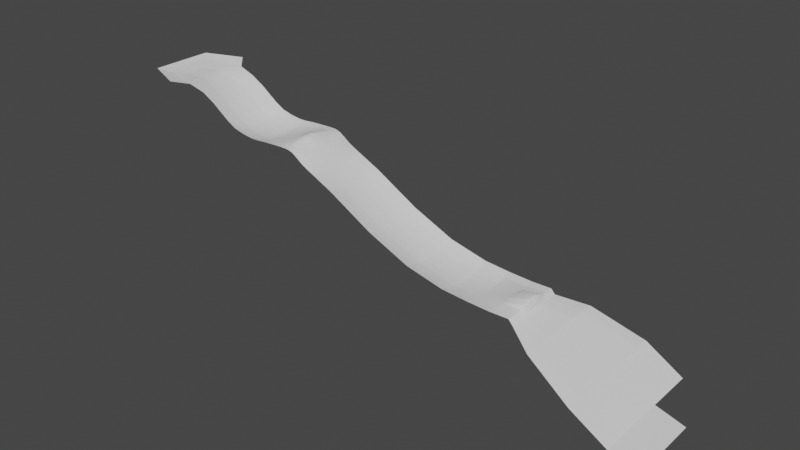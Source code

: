 # Source: MParkway_V0-1.blend  (saved by Blender 2.82.7; exported with 4.5.12 LTS)
import bpy
from mathutils import Matrix  # noqa: F401  (used for matrix-valued properties, if any)

bpy.ops.wm.read_factory_settings(use_empty=True)
scene = bpy.context.scene
scene.name = 'Scene'

# ---- collections
col_collection = bpy.data.collections.new('Collection'); scene.collection.children.link(col_collection)

# ---- world
world_world = bpy.data.worlds.new('World'); scene.world = world_world
world_world.use_nodes = True; world_world.node_tree.nodes.clear()
_N = world_world.node_tree.nodes; _L = world_world.node_tree.links
n0 = _N.new('ShaderNodeOutputWorld'); n0.name = 'World Output'; n0.location = (300, 300)
n1 = _N.new('ShaderNodeBackground'); n1.name = 'Background'; n1.location = (10, 300)
n1.inputs[0].default_value = (0.05088, 0.05088, 0.05088, 1.0)
_L.new(n1.outputs[0], n0.inputs[0])
n0.is_active_output = True
world_world.color = (0.05088, 0.05088, 0.05088)
world_world.use_sun_shadow = False
world_world.sun_shadow_jitter_overblur = 0.0

# ---- meshes
me_plane = bpy.data.meshes.new('Plane')
me_plane.from_pydata([(-4.333, -7.5, 0.1667), (3.714, -7.704, 0.07143), (-4.333, 7.5, 0.1667), (3.714, 7.704, 0.07143), (7.75, -10.39, 0.125), (7.75, 10.39, 0.125), (7.25, -7.982, 0.0), (7.25, -5.214, -0.125), (7.25, -2.571, -0.125), (7.25, 2.571, -0.125), (7.25, 5.214, -0.125), (7.25, 7.982, 0.0), (8.625, -14.88, 0.75), (8.625, 14.88, 0.75), (10.9, -10.91, -0.1), (11.38, -6.411, -0.9375), (11.38, -2.054, -1.125), (11.38, 2.054, -1.125), (11.38, 6.411, -0.9375), (10.9, 10.91, -0.1), (14.5, -22.7, 0.9), (14.5, 22.7, 0.9), (18.12, -15.5, -1.188), (18.12, -9.375, -2.562), (18.12, -3.0, -3.062), (18.12, 3.0, -3.062), (18.12, 9.375, -2.562), (18.12, 15.5, -1.188), (26.0, -21.83, -2.5), (26.0, 21.83, -2.5), (26.0, -16.12, -4.062), (26.0, -9.875, -5.5), (26.0, -3.125, -6.062), (26.0, 3.125, -6.062), (26.0, 9.875, -5.5), (26.0, 16.12, -4.062), (35.33, -21.83, -7.667), (35.33, 21.83, -7.667), (35.0, -16.12, -8.938), (35.0, -9.875, -10.38), (35.0, -3.125, -10.94), (35.0, 3.125, -10.94), (35.0, 9.875, -10.38), (35.0, 16.12, -8.938), (48.0, -21.83, -16.67), (48.0, 21.83, -16.67), (48.5, -16.12, -18.69), (48.5, -9.875, -20.12), (48.5, -3.125, -20.69), (48.5, 3.125, -20.69), (48.5, 9.875, -20.12), (48.5, 16.12, -18.69), (54.67, -21.83, -20.33), (54.67, 21.83, -20.33), (54.5, -16.12, -21.94), (54.5, -9.875, -23.38), (54.5, -3.125, -23.94), (54.5, 3.125, -23.94), (54.5, 9.875, -23.38), (54.5, 16.12, -21.94), (62.0, -21.83, -22.17), (62.0, 21.83, -22.17), (62.0, -16.12, -23.81), (62.0, -9.875, -25.25), (62.0, -3.125, -25.81), (62.0, 3.125, -25.81), (62.0, 9.875, -25.25), (62.0, 16.12, -23.81), (69.33, -21.83, -23.17), (69.33, 21.83, -23.17), (69.5, -16.12, -24.81), (69.5, -9.875, -26.25), (69.5, -3.125, -26.81), (69.5, 3.125, -26.81), (69.5, 9.875, -26.25), (69.5, 16.12, -24.81), (6.0, 32.0, 3.25), (6.0, -32.0, 3.25), (-20.0, 21.33, 3.667), (-20.0, -21.33, 3.667), (-7.3, -11.8, 0.9), (-7.3, 11.8, 0.9), (-14.12, -17.75, 2.0), (-14.12, 17.75, 2.0), (74.67, -21.83, -23.17), (74.67, 21.83, -23.17), (74.5, -16.12, -24.81), (74.5, -9.875, -26.12), (74.5, -3.125, -26.69), (74.5, 3.125, -26.69), (74.5, 9.875, -26.12), (74.5, 16.12, -24.81), (82.0, -21.83, -22.5), (82.0, 21.83, -22.5), (82.0, -16.12, -23.81), (82.0, -9.875, -24.56), (82.0, -3.125, -24.94), (82.0, 3.125, -24.94), (82.0, 9.875, -24.56), (82.0, 16.12, -23.81), (89.67, -21.83, -22.17), (89.67, 21.83, -22.17), (89.75, -16.12, -22.81), (89.75, -9.875, -22.94), (89.75, -3.125, -23.0), (89.75, 3.125, -23.0), (89.75, 9.875, -22.94), (89.75, 16.12, -22.81), (95.67, -21.83, -21.92), (95.67, 21.83, -21.92), (95.75, -16.12, -21.69), (95.75, -9.875, -21.31), (95.75, -3.125, -20.25), (95.75, 3.125, -20.25), (95.75, 9.875, -21.31), (95.75, 16.12, -21.69), (99.67, -21.83, -21.92), (99.67, 21.83, -21.92), (99.75, -16.12, -21.5), (99.75, -9.875, -20.06), (99.75, -3.125, -19.0), (99.75, 3.125, -19.0), (99.75, 9.875, -20.06), (99.75, 16.12, -21.5), (102.3, -21.83, -22.08), (102.3, 21.83, -22.08), (102.2, -16.12, -21.56), (102.2, -9.875, -20.19), (102.2, -3.125, -19.12), (102.2, 3.125, -19.12), (102.2, 9.875, -20.19), (102.2, 16.12, -21.56), (106.0, -21.83, -23.17), (106.0, 21.83, -23.17), (106.0, -16.12, -22.44), (106.0, -9.875, -22.19), (106.0, -3.125, -21.12), (106.0, 3.125, -21.12), (106.0, 9.875, -22.19), (106.0, 16.12, -22.44), (110.0, -21.83, -25.83), (110.0, 21.83, -25.83), (110.0, -16.12, -25.06), (110.0, -9.875, -24.56), (110.0, -3.125, -24.19), (110.0, 3.125, -24.19), (110.0, 9.875, -24.56), (110.0, 16.12, -25.06), (114.0, -21.83, -28.67), (114.0, 21.83, -28.67), (114.0, -16.12, -27.94), (114.0, -9.875, -27.44), (114.0, -3.125, -27.06), (114.0, 3.125, -27.06), (114.0, 9.875, -27.44), (114.0, 16.12, -27.94), (118.0, -21.83, -30.83), (118.0, 21.83, -30.83), (118.0, -16.12, -30.25), (118.0, -9.875, -30.06), (118.0, -3.125, -30.0), (118.0, 3.125, -30.0), (118.0, 9.875, -30.06), (118.0, 16.12, -30.25), (123.3, -21.83, -33.33), (123.3, 21.83, -33.33), (123.0, -16.12, -33.38), (123.0, -9.875, -33.56), (123.0, -3.125, -33.62), (123.0, 3.125, -33.62), (123.0, 9.875, -33.56), (123.0, 16.12, -33.38), (138.0, -21.83, -40.33), (138.0, 21.83, -40.33), (137.0, -16.12, -40.94), (137.0, -9.875, -42.19), (137.0, -3.125, -42.69), (137.0, 3.125, -42.69), (137.0, 9.875, -42.19), (137.0, 16.12, -40.94), (168.7, -21.83, -57.67), (168.7, 21.83, -57.67), (169.0, -16.12, -59.69), (169.0, -9.875, -61.12), (169.0, -3.125, -61.69), (169.0, 3.125, -61.69), (169.0, 9.875, -61.12), (169.0, 16.12, -59.69), (198.0, -21.83, -70.33), (198.0, 21.83, -70.33), (198.0, -16.12, -72.19), (198.0, -9.875, -73.62), (198.0, -3.125, -74.19), (198.0, 3.125, -74.19), (198.0, 9.875, -73.62), (198.0, 16.12, -72.19), (224.0, -21.83, -76.33), (224.0, 21.83, -76.33), (224.5, -16.12, -78.19), (224.5, -9.875, -79.62), (224.5, -3.125, -80.19), (224.5, 3.125, -80.19), (224.5, 9.875, -79.62), (224.5, 16.12, -78.19), (242.0, -21.83, -77.67), (242.0, 21.83, -77.67), (242.0, -16.12, -78.94), (242.0, -9.875, -80.06), (242.0, -3.125, -80.56), (242.0, 3.125, -80.56), (242.0, 9.875, -80.06), (242.0, 16.12, -78.94), (258.0, -21.83, -78.33), (258.0, 21.83, -78.33), (258.0, -16.12, -78.62), (259.6, -9.7, -77.75), (258.0, -3.125, -77.75), (258.0, 3.125, -77.75), (259.6, 9.7, -77.75), (258.0, 16.12, -78.62), (271.3, -21.83, -78.0), (271.3, 21.83, -78.0), (272.0, -16.12, -77.75), (272.0, -10.38, -77.12), (272.0, 10.38, -77.12), (272.0, 16.12, -77.75), (272.0, -8.0, -75.12), (272.0, -2.875, -73.62), (272.0, 2.875, -73.62), (272.0, 8.0, -75.12), (274.0, -21.83, -81.0), (274.0, 21.83, -81.0), (274.0, -16.0, -81.0), (274.0, -9.1, -80.2), (274.0, 9.1, -80.2), (274.0, 16.0, -81.0), (274.0, -3.0, -80.5), (274.0, 3.0, -80.5), (292.0, -33.0, -87.0), (292.0, 33.0, -87.0), (292.0, -24.0, -86.0), (292.0, -14.0, -86.0), (292.0, 14.0, -86.0), (292.0, 24.0, -86.0), (292.0, -5.0, -86.0), (292.0, 5.0, -86.0), (325.0, -42.0, -102.0), (325.0, 42.0, -102.0), (325.0, -32.0, -102.0), (325.0, -18.0, -102.0), (325.0, 18.0, -102.0), (325.0, 32.0, -102.0), (325.0, -6.0, -102.0), (325.0, 6.0, -102.0), (350.0, -42.0, -117.0), (350.0, 42.0, -117.0), (350.0, -29.0, -117.0), (350.0, -16.0, -117.0), (350.0, 18.0, -117.0), (350.0, 32.0, -117.0), (350.0, -3.0, -117.0), (350.0, 9.0, -117.0), (370.0, -43.0, -122.0), (370.0, -30.0, -122.0), (370.0, -17.0, -122.0), (370.0, -4.0, -122.0), (370.0, 8.0, -122.0)], [], [(0, 1, 3, 2), (4, 6, 1), (6, 7, 1), (8, 1, 7), (5, 3, 11), (11, 3, 10), (10, 3, 9), (3, 1, 8, 9), (9, 8, 16, 17), (7, 6, 14, 15), (5, 19, 13), (10, 9, 17, 18), (8, 7, 15, 16), (11, 10, 18, 19), (15, 14, 22, 23), (13, 19, 27, 21), (18, 17, 25, 26), (16, 15, 23, 24), (14, 12, 20, 22), (19, 18, 26, 27), (17, 16, 24, 25), (26, 25, 33, 34), (24, 23, 31, 32), (22, 20, 28, 30), (27, 26, 34, 35), (25, 24, 32, 33), (23, 22, 30, 31), (21, 27, 35, 29), (34, 33, 41, 42), (32, 31, 39, 40), (30, 28, 36, 38), (35, 34, 42, 43), (33, 32, 40, 41), (31, 30, 38, 39), (29, 35, 43, 37), (38, 36, 44, 46), (43, 42, 50, 51), (41, 40, 48, 49), (39, 38, 46, 47), (37, 43, 51, 45), (42, 41, 49, 50), (40, 39, 47, 48), (51, 50, 58, 59), (49, 48, 56, 57), (47, 46, 54, 55), (45, 51, 59, 53), (50, 49, 57, 58), (48, 47, 55, 56), (46, 44, 52, 54), (57, 56, 64, 65), (55, 54, 62, 63), (53, 59, 67, 61), (58, 57, 65, 66), (56, 55, 63, 64), (54, 52, 60, 62), (59, 58, 66, 67), (61, 67, 75, 69), (66, 65, 73, 74), (64, 63, 71, 72), (62, 60, 68, 70), (67, 66, 74, 75), (65, 64, 72, 73), (63, 62, 70, 71), (3, 5, 13, 81), (2, 3, 81), (2, 81, 80, 0), (0, 80, 1), (1, 80, 12, 4), (83, 82, 80, 81), (13, 21, 83, 81), (20, 12, 80, 82), (78, 79, 82, 83), (77, 20, 82, 79), (76, 78, 83, 21), (4, 14, 6), (4, 12, 14), (5, 11, 19), (74, 73, 89, 90), (72, 71, 87, 88), (70, 68, 84, 86), (75, 74, 90, 91), (73, 72, 88, 89), (71, 70, 86, 87), (69, 75, 91, 85), (89, 88, 96, 97), (87, 86, 94, 95), (85, 91, 99, 93), (90, 89, 97, 98), (88, 87, 95, 96), (86, 84, 92, 94), (91, 90, 98, 99), (93, 99, 107, 101), (98, 97, 105, 106), (96, 95, 103, 104), (94, 92, 100, 102), (99, 98, 106, 107), (97, 96, 104, 105), (95, 94, 102, 103), (106, 105, 113, 114), (104, 103, 111, 112), (102, 100, 108, 110), (107, 106, 114, 115), (105, 104, 112, 113), (103, 102, 110, 111), (101, 107, 115, 109), (112, 111, 119, 120), (110, 108, 116, 118), (115, 114, 122, 123), (113, 112, 120, 121), (111, 110, 118, 119), (109, 115, 123, 117), (114, 113, 121, 122), (123, 122, 130, 131), (121, 120, 128, 129), (119, 118, 126, 127), (117, 123, 131, 125), (122, 121, 129, 130), (120, 119, 127, 128), (118, 116, 124, 126), (131, 130, 138, 139), (129, 128, 136, 137), (127, 126, 134, 135), (125, 131, 139, 133), (130, 129, 137, 138), (128, 127, 135, 136), (126, 124, 132, 134), (135, 134, 142, 143), (133, 139, 147, 141), (138, 137, 145, 146), (136, 135, 143, 144), (134, 132, 140, 142), (139, 138, 146, 147), (137, 136, 144, 145), (146, 145, 153, 154), (144, 143, 151, 152), (142, 140, 148, 150), (147, 146, 154, 155), (145, 144, 152, 153), (143, 142, 150, 151), (141, 147, 155, 149), (154, 153, 161, 162), (152, 151, 159, 160), (150, 148, 156, 158), (155, 154, 162, 163), (153, 152, 160, 161), (151, 150, 158, 159), (149, 155, 163, 157), (158, 156, 164, 166), (163, 162, 170, 171), (161, 160, 168, 169), (159, 158, 166, 167), (157, 163, 171, 165), (162, 161, 169, 170), (160, 159, 167, 168), (171, 170, 178, 179), (169, 168, 176, 177), (167, 166, 174, 175), (165, 171, 179, 173), (170, 169, 177, 178), (168, 167, 175, 176), (166, 164, 172, 174), (177, 176, 184, 185), (175, 174, 182, 183), (173, 179, 187, 181), (178, 177, 185, 186), (176, 175, 183, 184), (174, 172, 180, 182), (179, 178, 186, 187), (181, 187, 195, 189), (186, 185, 193, 194), (184, 183, 191, 192), (182, 180, 188, 190), (187, 186, 194, 195), (185, 184, 192, 193), (183, 182, 190, 191), (194, 193, 201, 202), (192, 191, 199, 200), (190, 188, 196, 198), (195, 194, 202, 203), (193, 192, 200, 201), (191, 190, 198, 199), (189, 195, 203, 197), (200, 199, 207, 208), (198, 196, 204, 206), (203, 202, 210, 211), (201, 200, 208, 209), (199, 198, 206, 207), (197, 203, 211, 205), (202, 201, 209, 210), (211, 210, 218, 219), (209, 208, 216, 217), (207, 206, 214, 215), (205, 211, 219, 213), (210, 209, 217, 218), (208, 207, 215, 216), (206, 204, 212, 214), (219, 218, 224, 225), (215, 214, 222, 223), (213, 219, 225, 221), (214, 212, 220, 222), (218, 217, 228, 229), (217, 216, 227, 228), (216, 215, 226, 227), (215, 223, 226), (218, 229, 224), (228, 227, 236, 237), (222, 220, 230, 232), (224, 229, 234), (229, 228, 237, 234), (223, 222, 232, 233), (225, 224, 234, 235), (227, 226, 233, 236), (221, 225, 235, 231), (226, 223, 233), (236, 233, 241, 244), (237, 236, 244, 245), (234, 237, 245, 242), (233, 232, 240, 241), (231, 235, 243, 239), (235, 234, 242, 243), (232, 230, 238, 240), (241, 240, 248, 249), (239, 243, 251, 247), (242, 245, 253, 250), (243, 242, 250, 251), (240, 238, 246, 248), (244, 241, 249, 252), (245, 244, 252, 253), (248, 246, 254, 256), (252, 249, 257, 260), (253, 252, 260, 261), (249, 248, 256, 257), (247, 251, 259, 255), (250, 253, 261, 258), (251, 250, 258, 259), (260, 257, 264, 265), (261, 260, 265, 266), (257, 256, 263, 264), (256, 254, 262, 263)])
_uv = me_plane.uv_layers.new(name='UVMap')
_uv.uv.foreach_set('vector', [0.3359, 0.9102, 0.3008, 0.9102, 0.3008, 0.8398, 0.3359, 0.8398, 0.293, 0.9102, 0.293, 0.9023, 0.3008, 0.9102, 0.293, 0.9023, 0.293, 0.8906, 0.3008, 0.9102, 0.293, 0.8789, 0.3008, 0.9102, 0.293, 0.8906, 0.293, 0.8398, 0.3008, 0.8398, 0.293, 0.8516, 0.293, 0.8516, 0.3008, 0.8398, 0.293, 0.8594, 0.293, 0.8594, 0.3008, 0.8398, 0.293, 0.8711, 0.3008, 0.8398, 0.3008, 0.9102, 0.293, 0.8789, 0.293, 0.8711, 0.293, 0.8711, 0.293, 0.8789, 0.2773, 0.8828, 0.2773, 0.8672, 0.293, 0.8906, 0.293, 0.9023, 0.2773, 0.9141, 0.2773, 0.8984, 0.293, 0.8398, 0.2773, 0.8359, 0.2773, 0.8203, 0.293, 0.8594, 0.293, 0.8711, 0.2773, 0.8672, 0.2773, 0.8555, 0.293, 0.8789, 0.293, 0.8906, 0.2773, 0.8984, 0.2773, 0.8828, 0.293, 0.8516, 0.293, 0.8594, 0.2773, 0.8555, 0.2773, 0.8359, 0.2773, 0.8984, 0.2773, 0.9141, 0.2539, 0.9336, 0.2539, 0.9102, 0.2773, 0.8203, 0.2773, 0.8359, 0.2539, 0.8203, 0.2539, 0.793, 0.2773, 0.8555, 0.2773, 0.8672, 0.2539, 0.8633, 0.2539, 0.8398, 0.2773, 0.8828, 0.2773, 0.8984, 0.2539, 0.9102, 0.2539, 0.8867, 0.2773, 0.9141, 0.2773, 0.9297, 0.2539, 0.957, 0.2539, 0.9336, 0.2773, 0.8359, 0.2773, 0.8555, 0.2539, 0.8398, 0.2539, 0.8203, 0.2773, 0.8672, 0.2773, 0.8828, 0.2539, 0.8867, 0.2539, 0.8633, 0.4414, 0.9023, 0.4414, 0.8516, 0.5039, 0.8516, 0.5039, 0.9023, 0.4414, 0.8164, 0.4414, 0.7617, 0.5039, 0.7617, 0.5039, 0.8164, 0.4414, 0.7227, 0.4414, 0.668, 0.5039, 0.668, 0.5039, 0.7227, 0.4414, 0.9453, 0.4414, 0.9023, 0.5039, 0.9023, 0.5039, 0.9453, 0.4414, 0.8516, 0.4414, 0.8164, 0.5039, 0.8164, 0.5039, 0.8516, 0.4414, 0.7617, 0.4414, 0.7227, 0.5039, 0.7227, 0.5039, 0.7617, 0.4414, 1.0, 0.4414, 0.9453, 0.5039, 0.9453, 0.5039, 1.0, 0.5039, 0.9023, 0.5039, 0.8516, 0.5625, 0.8516, 0.5625, 0.9023, 0.5039, 0.8164, 0.5039, 0.7617, 0.5625, 0.7617, 0.5625, 0.8164, 0.5039, 0.7227, 0.5039, 0.668, 0.5625, 0.668, 0.5625, 0.7227, 0.5039, 0.9453, 0.5039, 0.9023, 0.5625, 0.9023, 0.5625, 0.9453, 0.5039, 0.8516, 0.5039, 0.8164, 0.5625, 0.8164, 0.5625, 0.8516, 0.5039, 0.7617, 0.5039, 0.7227, 0.5625, 0.7227, 0.5625, 0.7617, 0.5039, 1.0, 0.5039, 0.9453, 0.5625, 0.9453, 0.5625, 1.0, 0.5625, 0.7227, 0.5625, 0.668, 0.7031, 0.668, 0.7031, 0.7227, 0.5625, 0.9453, 0.5625, 0.9023, 0.7031, 0.9023, 0.7031, 0.9453, 0.5625, 0.8516, 0.5625, 0.8164, 0.7031, 0.8164, 0.7031, 0.8516, 0.5625, 0.7617, 0.5625, 0.7227, 0.7031, 0.7227, 0.7031, 0.7617, 0.5625, 1.0, 0.5625, 0.9453, 0.7031, 0.9453, 0.7031, 1.0, 0.5625, 0.9023, 0.5625, 0.8516, 0.7031, 0.8516, 0.7031, 0.9023, 0.5625, 0.8164, 0.5625, 0.7617, 0.7031, 0.7617, 0.7031, 0.8164, 0.7031, 0.9453, 0.7031, 0.9023, 0.7383, 0.9023, 0.7383, 0.9453, 0.7031, 0.8516, 0.7031, 0.8164, 0.7383, 0.8164, 0.7383, 0.8516, 0.7031, 0.7617, 0.7031, 0.7227, 0.7383, 0.7227, 0.7383, 0.7617, 0.7031, 1.0, 0.7031, 0.9453, 0.7383, 0.9453, 0.7383, 1.0, 0.7031, 0.9023, 0.7031, 0.8516, 0.7383, 0.8516, 0.7383, 0.9023, 0.7031, 0.8164, 0.7031, 0.7617, 0.7383, 0.7617, 0.7383, 0.8164, 0.7031, 0.7227, 0.7031, 0.668, 0.7383, 0.668, 0.7383, 0.7227, 0.7461, 0.8516, 0.7461, 0.8164, 0.8008, 0.8164, 0.8008, 0.8516, 0.7461, 0.7617, 0.7461, 0.7227, 0.8008, 0.7227, 0.8008, 0.7617, 0.7461, 1.0, 0.7461, 0.9453, 0.8008, 0.9453, 0.8008, 1.0, 0.7461, 0.9023, 0.7461, 0.8516, 0.8008, 0.8516, 0.8008, 0.9023, 0.7461, 0.8164, 0.7461, 0.7617, 0.8008, 0.7617, 0.8008, 0.8164, 0.7461, 0.7227, 0.7461, 0.668, 0.8008, 0.668, 0.8008, 0.7227, 0.7461, 0.9453, 0.7461, 0.9023, 0.8008, 0.9023, 0.8008, 0.9453, 0.8008, 1.0, 0.8008, 0.9453, 0.8555, 0.9453, 0.8555, 1.0, 0.8008, 0.9023, 0.8008, 0.8516, 0.8555, 0.8516, 0.8555, 0.9023, 0.8008, 0.8164, 0.8008, 0.7617, 0.8555, 0.7617, 0.8555, 0.8164, 0.8008, 0.7227, 0.8008, 0.668, 0.8555, 0.668, 0.8555, 0.7227, 0.8008, 0.9453, 0.8008, 0.9023, 0.8555, 0.9023, 0.8555, 0.9453, 0.8008, 0.8516, 0.8008, 0.8164, 0.8555, 0.8164, 0.8555, 0.8516, 0.8008, 0.7617, 0.8008, 0.7227, 0.8555, 0.7227, 0.8555, 0.7617, 0.3008, 0.8398, 0.293, 0.8398, 0.2773, 0.8203, 0.3555, 0.8242, 0.3359, 0.8398, 0.3008, 0.8398, 0.3555, 0.8242, 0.3359, 0.8398, 0.3555, 0.8242, 0.3555, 0.9297, 0.3359, 0.9102, 0.3359, 0.9102, 0.3555, 0.9297, 0.3008, 0.9102, 0.3008, 0.9102, 0.3555, 0.9297, 0.2773, 0.9297, 0.293, 0.9102, 0.3828, 0.793, 0.3828, 0.957, 0.3555, 0.9297, 0.3555, 0.8242, 0.2773, 0.8203, 0.2539, 0.793, 0.3828, 0.793, 0.3555, 0.8242, 0.2539, 0.957, 0.2773, 0.9297, 0.3555, 0.9297, 0.3828, 0.957, 0.4219, 0.7539, 0.4219, 1.0, 0.3828, 0.957, 0.3828, 0.793, 0.2539, 1.0, 0.2539, 0.957, 0.3828, 0.957, 0.4219, 1.0, 0.2539, 0.75, 0.4219, 0.7539, 0.3828, 0.793, 0.2539, 0.793, 0.293, 0.9102, 0.2773, 0.9141, 0.293, 0.9023, 0.293, 0.9102, 0.2773, 0.9297, 0.2773, 0.9141, 0.293, 0.8398, 0.293, 0.8516, 0.2773, 0.8359, 0.8555, 0.9023, 0.8555, 0.8516, 0.8867, 0.8516, 0.8867, 0.9023, 0.8555, 0.8164, 0.8555, 0.7617, 0.8867, 0.7617, 0.8867, 0.8164, 0.8555, 0.7227, 0.8555, 0.668, 0.8867, 0.668, 0.8867, 0.7227, 0.8555, 0.9453, 0.8555, 0.9023, 0.8867, 0.9023, 0.8867, 0.9453, 0.8555, 0.8516, 0.8555, 0.8164, 0.8867, 0.8164, 0.8867, 0.8516, 0.8555, 0.7617, 0.8555, 0.7227, 0.8867, 0.7227, 0.8867, 0.7617, 0.8555, 1.0, 0.8555, 0.9453, 0.8867, 0.9453, 0.8867, 1.0, 0.8867, 0.8516, 0.8867, 0.8164, 0.9414, 0.8164, 0.9414, 0.8516, 0.8867, 0.7617, 0.8867, 0.7227, 0.9414, 0.7227, 0.9414, 0.7617, 0.8867, 1.0, 0.8867, 0.9453, 0.9414, 0.9453, 0.9414, 1.0, 0.8867, 0.9023, 0.8867, 0.8516, 0.9414, 0.8516, 0.9414, 0.9023, 0.8867, 0.8164, 0.8867, 0.7617, 0.9414, 0.7617, 0.9414, 0.8164, 0.8867, 0.7227, 0.8867, 0.668, 0.9414, 0.668, 0.9414, 0.7227, 0.8867, 0.9453, 0.8867, 0.9023, 0.9414, 0.9023, 0.9414, 0.9453, 0.9414, 1.0, 0.9414, 0.9453, 1.0, 0.9453, 1.0, 1.0, 0.9414, 0.9023, 0.9414, 0.8516, 1.0, 0.8516, 1.0, 0.9023, 0.9414, 0.8164, 0.9414, 0.7617, 1.0, 0.7617, 1.0, 0.8164, 0.9414, 0.7227, 0.9414, 0.668, 1.0, 0.668, 1.0, 0.7227, 0.9414, 0.9453, 0.9414, 0.9023, 1.0, 0.9023, 1.0, 0.9453, 0.9414, 0.8516, 0.9414, 0.8164, 1.0, 0.8164, 1.0, 0.8516, 0.9414, 0.7617, 0.9414, 0.7227, 1.0, 0.7227, 1.0, 0.7617, 0.0, 0.8594, 0.0, 0.7852, 0.06641, 0.7852, 0.06641, 0.8594, 0.0, 0.7188, 0.0, 0.6445, 0.06641, 0.6445, 0.06641, 0.7188, 0.0, 0.5781, 0.0, 0.5039, 0.06641, 0.5039, 0.06641, 0.5781, 0.0, 0.9258, 0.0, 0.8594, 0.06641, 0.8594, 0.06641, 0.9258, 0.0, 0.7852, 0.0, 0.7188, 0.06641, 0.7188, 0.06641, 0.7852, 0.0, 0.6445, 0.0, 0.5781, 0.06641, 0.5781, 0.06641, 0.6445, 0.0, 1.0, 0.0, 0.9258, 0.06641, 0.9258, 0.06641, 1.0, 0.06641, 0.7188, 0.06641, 0.6445, 0.1133, 0.6445, 0.1133, 0.7188, 0.06641, 0.5781, 0.06641, 0.5039, 0.1133, 0.5039, 0.1133, 0.5781, 0.06641, 0.9258, 0.06641, 0.8594, 0.1133, 0.8594, 0.1133, 0.9258, 0.06641, 0.7852, 0.06641, 0.7188, 0.1133, 0.7188, 0.1133, 0.7852, 0.06641, 0.6445, 0.06641, 0.5781, 0.1133, 0.5781, 0.1133, 0.6445, 0.06641, 1.0, 0.06641, 0.9258, 0.1133, 0.9258, 0.1133, 1.0, 0.06641, 0.8594, 0.06641, 0.7852, 0.1133, 0.7852, 0.1133, 0.8594, 0.1133, 0.9258, 0.1133, 0.8594, 0.1367, 0.8594, 0.1367, 0.9258, 0.1133, 0.7852, 0.1133, 0.7188, 0.1367, 0.7188, 0.1367, 0.7852, 0.1133, 0.6445, 0.1133, 0.5781, 0.1367, 0.5781, 0.1367, 0.6445, 0.1133, 1.0, 0.1133, 0.9258, 0.1367, 0.9258, 0.1367, 1.0, 0.1133, 0.8594, 0.1133, 0.7852, 0.1367, 0.7852, 0.1367, 0.8594, 0.1133, 0.7188, 0.1133, 0.6445, 0.1367, 0.6445, 0.1367, 0.7188, 0.1133, 0.5781, 0.1133, 0.5039, 0.1367, 0.5039, 0.1367, 0.5781, 0.1367, 0.9258, 0.1367, 0.8594, 0.1836, 0.8594, 0.1836, 0.9258, 0.1367, 0.7852, 0.1367, 0.7188, 0.1836, 0.7188, 0.1836, 0.7852, 0.1367, 0.6445, 0.1367, 0.5781, 0.1836, 0.5781, 0.1836, 0.6445, 0.1367, 1.0, 0.1367, 0.9258, 0.1836, 0.9258, 0.1836, 1.0, 0.1367, 0.8594, 0.1367, 0.7852, 0.1836, 0.7852, 0.1836, 0.8594, 0.1367, 0.7188, 0.1367, 0.6445, 0.1836, 0.6445, 0.1836, 0.7188, 0.1367, 0.5781, 0.1367, 0.5039, 0.1836, 0.5039, 0.1836, 0.5781, 0.1836, 0.6445, 0.1836, 0.5781, 0.2344, 0.5781, 0.2344, 0.6445, 0.1836, 1.0, 0.1836, 0.9258, 0.2344, 0.9258, 0.2344, 1.0, 0.1836, 0.8594, 0.1836, 0.7852, 0.2344, 0.7852, 0.2344, 0.8594, 0.1836, 0.7188, 0.1836, 0.6445, 0.2344, 0.6445, 0.2344, 0.7188, 0.1836, 0.5781, 0.1836, 0.5039, 0.2344, 0.5039, 0.2344, 0.5781, 0.1836, 0.9258, 0.1836, 0.8594, 0.2344, 0.8594, 0.2344, 0.9258, 0.1836, 0.7852, 0.1836, 0.7188, 0.2344, 0.7188, 0.2344, 0.7852, 1.0, 0.09375, 1.0, 0.1406, 0.9688, 0.1406, 0.9688, 0.09375, 1.0, 0.1875, 1.0, 0.2344, 0.9688, 0.2344, 0.9688, 0.1875, 1.0, 0.2773, 1.0, 0.3281, 0.9688, 0.3281, 0.9688, 0.2773, 1.0, 0.04688, 1.0, 0.09375, 0.9688, 0.09375, 0.9688, 0.04688, 1.0, 0.1406, 1.0, 0.1875, 0.9688, 0.1875, 0.9688, 0.1406, 1.0, 0.2344, 1.0, 0.2773, 0.9688, 0.2773, 0.9688, 0.2344, 1.0, 0.0, 1.0, 0.04688, 0.9688, 0.04688, 0.9688, 0.0, 0.9688, 0.09375, 0.9688, 0.1406, 0.9336, 0.1406, 0.9336, 0.09375, 0.9688, 0.1875, 0.9688, 0.2344, 0.9336, 0.2344, 0.9336, 0.1875, 0.9688, 0.2773, 0.9688, 0.3281, 0.9336, 0.3281, 0.9336, 0.2773, 0.9688, 0.04688, 0.9688, 0.09375, 0.9336, 0.09375, 0.9336, 0.04688, 0.9688, 0.1406, 0.9688, 0.1875, 0.9336, 0.1875, 0.9336, 0.1406, 0.9688, 0.2344, 0.9688, 0.2773, 0.9336, 0.2773, 0.9336, 0.2344, 0.9688, 0.0, 0.9688, 0.04688, 0.9336, 0.04688, 0.9336, 0.0, 0.9336, 0.2773, 0.9336, 0.3281, 0.8984, 0.3281, 0.8984, 0.2773, 0.9336, 0.04688, 0.9336, 0.09375, 0.8984, 0.09375, 0.8984, 0.04688, 0.9336, 0.1406, 0.9336, 0.1875, 0.8984, 0.1875, 0.8984, 0.1406, 0.9336, 0.2344, 0.9336, 0.2773, 0.8984, 0.2773, 0.8984, 0.2344, 0.9336, 0.0, 0.9336, 0.04688, 0.8984, 0.04688, 0.8984, 0.0, 0.9336, 0.09375, 0.9336, 0.1406, 0.8984, 0.1406, 0.8984, 0.09375, 0.9336, 0.1875, 0.9336, 0.2344, 0.8984, 0.2344, 0.8984, 0.1875, 0.8984, 0.04688, 0.8984, 0.09375, 0.8047, 0.09375, 0.8047, 0.04688, 0.8984, 0.1406, 0.8984, 0.1875, 0.8047, 0.1875, 0.8047, 0.1406, 0.8984, 0.2344, 0.8984, 0.2773, 0.8047, 0.2773, 0.8047, 0.2344, 0.8984, 0.0, 0.8984, 0.04688, 0.8047, 0.04688, 0.8047, 0.0, 0.8984, 0.09375, 0.8984, 0.1406, 0.8047, 0.1406, 0.8047, 0.09375, 0.8984, 0.1875, 0.8984, 0.2344, 0.8047, 0.2344, 0.8047, 0.1875, 0.8984, 0.2773, 0.8984, 0.3281, 0.8047, 0.3281, 0.8047, 0.2773, 0.8047, 0.1406, 0.8047, 0.1875, 0.5117, 0.1875, 0.5117, 0.1406, 0.8047, 0.2344, 0.8047, 0.2773, 0.5117, 0.2773, 0.5117, 0.2344, 0.8047, 0.0, 0.8047, 0.04688, 0.5117, 0.04688, 0.5117, 0.0, 0.8047, 0.09375, 0.8047, 0.1406, 0.5117, 0.1406, 0.5117, 0.09375, 0.8047, 0.1875, 0.8047, 0.2344, 0.5117, 0.2344, 0.5117, 0.1875, 0.8047, 0.2773, 0.8047, 0.3281, 0.5117, 0.3281, 0.5117, 0.2773, 0.8047, 0.04688, 0.8047, 0.09375, 0.5117, 0.09375, 0.5117, 0.04688, 0.5117, 0.0, 0.5117, 0.04688, 0.3008, 0.04688, 0.3008, 0.0, 0.5117, 0.09375, 0.5117, 0.1406, 0.3008, 0.1406, 0.3008, 0.09375, 0.5117, 0.1875, 0.5117, 0.2344, 0.3008, 0.2344, 0.3008, 0.1875, 0.5117, 0.2773, 0.5117, 0.3281, 0.3008, 0.3281, 0.3008, 0.2773, 0.5117, 0.04688, 0.5117, 0.09375, 0.3008, 0.09375, 0.3008, 0.04688, 0.5117, 0.1406, 0.5117, 0.1875, 0.3008, 0.1875, 0.3008, 0.1406, 0.5117, 0.2344, 0.5117, 0.2773, 0.3008, 0.2773, 0.3008, 0.2344, 1.0, 0.4336, 1.0, 0.4805, 0.8008, 0.4805, 0.8008, 0.4336, 1.0, 0.5234, 1.0, 0.5742, 0.8008, 0.5742, 0.8008, 0.5234, 1.0, 0.6172, 1.0, 0.668, 0.8008, 0.668, 0.8008, 0.6172, 1.0, 0.3945, 1.0, 0.4336, 0.8008, 0.4336, 0.8008, 0.3945, 1.0, 0.4805, 1.0, 0.5234, 0.8008, 0.5234, 0.8008, 0.4805, 1.0, 0.5742, 1.0, 0.6172, 0.8008, 0.6172, 0.8008, 0.5742, 1.0, 0.3398, 1.0, 0.3945, 0.8008, 0.3945, 0.8008, 0.3398, 0.8008, 0.5234, 0.8008, 0.5742, 0.6914, 0.5742, 0.6914, 0.5234, 0.8008, 0.6172, 0.8008, 0.668, 0.6914, 0.668, 0.6914, 0.6172, 0.8008, 0.3945, 0.8008, 0.4336, 0.6914, 0.4336, 0.6914, 0.3945, 0.8008, 0.4805, 0.8008, 0.5234, 0.6914, 0.5234, 0.6914, 0.4805, 0.8008, 0.5742, 0.8008, 0.6172, 0.6914, 0.6172, 0.6914, 0.5742, 0.8008, 0.3398, 0.8008, 0.3945, 0.6914, 0.3945, 0.6914, 0.3398, 0.8008, 0.4336, 0.8008, 0.4805, 0.6914, 0.4805, 0.6914, 0.4336, 0.6914, 0.3945, 0.6914, 0.4336, 0.5781, 0.4336, 0.5781, 0.3945, 0.6914, 0.4805, 0.6914, 0.5234, 0.5781, 0.5234, 0.5781, 0.4805, 0.6914, 0.5742, 0.6914, 0.6172, 0.5781, 0.6172, 0.5781, 0.5742, 0.6914, 0.3398, 0.6914, 0.3945, 0.5781, 0.3945, 0.5781, 0.3398, 0.6914, 0.4336, 0.6914, 0.4805, 0.5781, 0.4805, 0.5781, 0.4336, 0.6914, 0.5234, 0.6914, 0.5742, 0.5781, 0.5742, 0.5781, 0.5234, 0.6914, 0.6172, 0.6914, 0.668, 0.5781, 0.668, 0.5781, 0.6172, 0.2344, 0.1016, 0.2344, 0.1875, 0.0, 0.1875, 0.0, 0.1016, 0.2344, 0.1875, 0.2344, 0.1016, 0.0, 0.1016, 0.0, 0.1875, 0.2344, 0.0, 0.2344, 0.1016, 0.0, 0.1016, 0.0, 0.0, 0.2344, 0.1016, 0.2344, 0.0, 0.0, 0.0, 0.0, 0.1016, 0.2344, 0.25, 0.2344, 0.3125, 0.0, 0.3125, 0.0, 0.25, 0.2344, 0.3125, 0.2344, 0.3906, 0.0, 0.3906, 0.0, 0.3125, 0.2344, 0.3906, 0.2344, 0.4531, 0.0, 0.4531, 0.0, 0.3906, 0.2344, 0.1875, 0.0, 0.1875, 0.0, 0.25, 0.2344, 0.1875, 0.0, 0.25, 0.0, 0.1875, 0.1328, 0.5039, 0.09766, 0.5039, 0.09766, 0.4531, 0.1328, 0.4531, 0.03516, 0.5039, 0.0, 0.5039, 0.0, 0.4531, 0.03516, 0.4531, 0.168, 0.5039, 0.1484, 0.5039, 0.1602, 0.4531, 0.1484, 0.5039, 0.1328, 0.5039, 0.1328, 0.4531, 0.1602, 0.4531, 0.0625, 0.5039, 0.03516, 0.5039, 0.03516, 0.4531, 0.07031, 0.4531, 0.1953, 0.5039, 0.168, 0.5039, 0.1602, 0.4531, 0.1953, 0.4531, 0.09766, 0.5039, 0.07812, 0.5039, 0.07031, 0.4531, 0.09766, 0.4531, 0.2305, 0.5039, 0.1953, 0.5039, 0.1953, 0.4531, 0.2305, 0.4531, 0.07812, 0.5039, 0.0625, 0.5039, 0.07031, 0.4531, 0.4023, 0.6211, 0.375, 0.6211, 0.375, 0.543, 0.4023, 0.543, 0.4297, 0.6211, 0.4023, 0.6211, 0.4023, 0.543, 0.4297, 0.543, 0.4609, 0.6211, 0.4297, 0.6211, 0.4297, 0.543, 0.4609, 0.543, 0.375, 0.6211, 0.3398, 0.6211, 0.3398, 0.543, 0.375, 0.543, 0.5273, 0.6211, 0.4922, 0.6211, 0.4922, 0.543, 0.5273, 0.543, 0.4922, 0.6211, 0.4609, 0.6211, 0.4609, 0.543, 0.4922, 0.543, 0.3398, 0.6211, 0.3047, 0.6211, 0.3047, 0.543, 0.3398, 0.543, 0.375, 0.543, 0.3398, 0.543, 0.3398, 0.3711, 0.375, 0.3711, 0.5273, 0.543, 0.4922, 0.543, 0.4922, 0.3711, 0.5273, 0.3711, 0.4609, 0.543, 0.4297, 0.543, 0.4297, 0.3711, 0.4609, 0.3711, 0.4922, 0.543, 0.4609, 0.543, 0.4609, 0.3711, 0.4922, 0.3711, 0.3398, 0.543, 0.3047, 0.543, 0.3047, 0.3711, 0.3398, 0.3711, 0.4023, 0.543, 0.375, 0.543, 0.375, 0.3711, 0.4023, 0.3711, 0.4297, 0.543, 0.4023, 0.543, 0.4023, 0.3711, 0.4297, 0.3711, 0.3398, 0.3711, 0.3047, 0.3711, 0.3047, 0.3711, 0.3398, 0.3711, 0.4023, 0.3711, 0.375, 0.3711, 0.375, 0.3711, 0.4023, 0.3711, 0.4297, 0.3711, 0.4023, 0.3711, 0.4023, 0.3711, 0.4297, 0.3711, 0.375, 0.3711, 0.3398, 0.3711, 0.3398, 0.3711, 0.375, 0.3711, 0.5273, 0.3711, 0.4922, 0.3711, 0.4922, 0.3711, 0.5273, 0.3711, 0.4609, 0.3711, 0.4297, 0.3711, 0.4297, 0.3711, 0.4609, 0.3711, 0.4922, 0.3711, 0.4609, 0.3711, 0.4609, 0.3711, 0.4922, 0.3711, 0.4023, 0.3711, 0.375, 0.3711, 0.375, 0.3711, 0.4023, 0.3711, 0.4297, 0.3711, 0.4023, 0.3711, 0.4023, 0.3711, 0.4297, 0.3711, 0.375, 0.3711, 0.3398, 0.3711, 0.3398, 0.3711, 0.375, 0.3711, 0.3398, 0.3711, 0.3047, 0.3711, 0.3047, 0.3711, 0.3398, 0.3711])
me_plane.use_remesh_fix_poles = True
me_plane.use_remesh_preserve_attributes = False
me_plane.use_mirror_vertex_groups = False
me_plane.update()
me_plane.normals_split_custom_set([tuple(v) for v in zip(*[iter([0.05433, 0.0217, 0.9983, 0.02234, 0.02636, 0.9994, 0.02234, -0.02636, 0.9994, 0.05432, -0.02171, 0.9983, 0.04192, 0.07963, 0.9959, 0.05481, 0.06637, 0.9963, 0.0287, 0.05481, 0.9981, 0.05434, 0.06048, 0.9967, 0.07701, 0.04812, 0.9959, 0.02828, 0.04891, 0.9984, 0.1014, 0.003502, 0.9948, 0.04417, 0.02639, 0.9987, 0.09283, 0.02551, 0.9954, 0.04193, -0.07963, 0.9959, 0.02874, -0.05479, 0.9981, 0.05481, -0.06637, 0.9963, 0.05434, -0.06048, 0.9967, 0.02828, -0.04891, 0.9984, 0.07701, -0.04812, 0.9959, 0.09283, -0.02552, 0.9954, 0.04417, -0.02639, 0.9987, 0.1014, -0.003501, 0.9948, 0.04416, -0.02639, 0.9987, 0.04416, 0.02639, 0.9987, 0.1014, 0.003503, 0.9948, 0.1014, -0.003504, 0.9948, 0.1915, -0.003501, 0.9815, 0.1915, 0.003499, 0.9815, 0.2428, 0.01094, 0.97, 0.2428, -0.01094, 0.97, 0.1537, 0.08445, 0.9845, 0.1312, 0.09691, 0.9866, 0.1778, 0.1275, 0.9758, 0.2074, 0.1077, 0.9723, 0.07763, -0.1291, 0.9886, 0.1373, -0.1466, 0.9796, 0.09646, -0.1409, 0.9853, 0.1735, -0.03861, 0.9841, 0.1819, -0.01658, 0.9832, 0.2333, -0.02404, 0.9721, 0.2271, -0.06187, 0.9719, 0.1819, 0.01658, 0.9832, 0.1735, 0.03861, 0.9841, 0.2271, 0.06187, 0.9719, 0.2333, 0.02404, 0.9721, 0.1312, -0.09691, 0.9866, 0.1537, -0.08445, 0.9845, 0.2074, -0.1077, 0.9723, 0.1778, -0.1275, 0.9758, 0.26, 0.1406, 0.9553, 0.2305, 0.1605, 0.9597, 0.2839, 0.1814, 0.9415, 0.299, 0.158, 0.9411, 0.1521, -0.1358, 0.979, 0.1927, -0.1412, 0.9711, 0.2466, -0.1625, 0.9554, 0.1838, -0.1507, 0.9713, 0.2544, -0.07955, 0.9638, 0.2607, -0.04177, 0.9645, 0.2932, -0.04793, 0.9549, 0.2938, -0.09703, 0.9509, 0.2607, 0.04172, 0.9645, 0.2544, 0.07955, 0.9638, 0.2938, 0.09703, 0.9509, 0.2932, 0.04793, 0.9549, 0.1927, 0.1412, 0.9711, 0.1521, 0.1358, 0.979, 0.1838, 0.1507, 0.9713, 0.2466, 0.1625, 0.9554, 0.2305, -0.1605, 0.9597, 0.26, -0.1406, 0.9553, 0.299, -0.158, 0.9411, 0.2839, -0.1814, 0.9415, 0.263, -0.01097, 0.9647, 0.263, 0.01097, 0.9647, 0.2955, 0.01714, 0.9552, 0.2955, -0.01714, 0.9552, 0.3352, -0.104, 0.9364, 0.3348, -0.05492, 0.9407, 0.3858, -0.05639, 0.9209, 0.3845, -0.1074, 0.9169, 0.3348, 0.05492, 0.9407, 0.3353, 0.104, 0.9364, 0.3845, 0.1074, 0.9169, 0.3858, 0.05639, 0.9209, 0.2935, 0.1798, 0.9389, 0.2314, 0.1686, 0.9581, 0.344, 0.1923, 0.9191, 0.3502, 0.1922, 0.9168, 0.319, -0.1936, 0.9278, 0.334, -0.1701, 0.9271, 0.3831, -0.1735, 0.9073, 0.3751, -0.2056, 0.9039, 0.3356, -0.01714, 0.9419, 0.3356, 0.01714, 0.9419, 0.3866, 0.01864, 0.9221, 0.3866, -0.01864, 0.9221, 0.334, 0.1701, 0.9271, 0.319, 0.1936, 0.9278, 0.3751, 0.2056, 0.9039, 0.3831, 0.1735, 0.9073, 0.2314, -0.1686, 0.9581, 0.2935, -0.1798, 0.9389, 0.3502, -0.1922, 0.9168, 0.344, -0.1923, 0.9191, 0.4448, -0.1062, 0.8893, 0.4461, -0.0552, 0.8933, 0.5037, -0.05418, 0.8622, 0.5017, -0.1021, 0.859, 0.4461, 0.0552, 0.8933, 0.4448, 0.1062, 0.8893, 0.5017, 0.1021, 0.859, 0.5037, 0.05418, 0.8622, 0.4335, 0.2148, 0.8752, 0.4276, 0.2151, 0.878, 0.4937, 0.2247, 0.8401, 0.4946, 0.2166, 0.8417, 0.4329, -0.2011, 0.8788, 0.4407, -0.1689, 0.8816, 0.4977, -0.1648, 0.8516, 0.494, -0.2029, 0.8455, 0.4468, -0.01864, 0.8945, 0.4468, 0.01864, 0.8945, 0.5043, 0.01763, 0.8633, 0.5043, -0.01763, 0.8633, 0.4407, 0.1689, 0.8816, 0.4329, 0.2011, 0.8788, 0.494, 0.2029, 0.8455, 0.4977, 0.1648, 0.8516, 0.4276, -0.2151, 0.878, 0.4335, -0.2148, 0.8752, 0.4946, -0.2166, 0.8417, 0.4937, -0.2247, 0.8401, 0.5447, 0.2139, 0.8109, 0.5438, 0.222, 0.8093, 0.5427, 0.2295, 0.808, 0.5442, 0.2177, 0.8102, 0.5484, -0.1954, 0.813, 0.552, -0.1573, 0.8189, 0.552, -0.1573, 0.8189, 0.5479, -0.1992, 0.8124, 0.5589, -0.01763, 0.829, 0.5589, 0.01763, 0.829, 0.5589, 0.01763, 0.829, 0.5589, -0.01763, 0.829, 0.552, 0.1573, 0.8189, 0.5484, 0.1954, 0.813, 0.5479, 0.1992, 0.8124, 0.552, 0.1573, 0.8189, 0.5438, -0.222, 0.8093, 0.5447, -0.2139, 0.8109, 0.5442, -0.2177, 0.8102, 0.5427, -0.2295, 0.808, 0.5564, -0.09932, 0.825, 0.5583, -0.05133, 0.8281, 0.5583, -0.05135, 0.8281, 0.5564, -0.09932, 0.825, 0.5583, 0.05133, 0.8281, 0.5564, 0.09932, 0.825, 0.5564, 0.09932, 0.825, 0.5583, 0.05135, 0.8281, 0.4935, -0.2067, 0.8448, 0.4977, -0.1648, 0.8516, 0.4137, -0.1714, 0.8941, 0.4107, -0.2182, 0.8853, 0.5043, -0.01763, 0.8633, 0.5043, 0.01763, 0.8633, 0.42, 0.01942, 0.9073, 0.42, -0.01942, 0.9073, 0.4977, 0.1648, 0.8516, 0.4935, 0.2067, 0.8448, 0.4107, 0.2182, 0.8853, 0.4137, 0.1714, 0.8941, 0.4902, -0.2473, 0.8358, 0.4918, -0.2356, 0.8382, 0.4089, -0.247, 0.8785, 0.408, -0.2607, 0.875, 0.5017, -0.1021, 0.859, 0.5037, -0.05418, 0.8622, 0.4194, -0.05604, 0.9061, 0.4179, -0.1087, 0.902, 0.5037, 0.05418, 0.8622, 0.5017, 0.1021, 0.859, 0.4179, 0.1088, 0.902, 0.4194, 0.05604, 0.9061, 0.4918, 0.2356, 0.8382, 0.4902, 0.2473, 0.8358, 0.408, 0.2607, 0.875, 0.4089, 0.247, 0.8785, 0.3029, -0.01942, 0.9528, 0.3029, 0.01942, 0.9528, 0.2152, 0.02041, 0.9764, 0.2152, -0.02041, 0.9764, 0.2984, 0.1813, 0.9371, 0.2954, 0.2279, 0.9278, 0.2096, 0.232, 0.9499, 0.2113, 0.1847, 0.9598, 0.2929, -0.2675, 0.918, 0.2939, -0.2538, 0.9215, 0.208, -0.2578, 0.9435, 0.2075, -0.2706, 0.9401, 0.3009, -0.1125, 0.947, 0.3025, -0.0598, 0.9513, 0.2147, -0.06073, 0.9748, 0.2138, -0.1161, 0.9699, 0.3025, 0.0598, 0.9513, 0.3009, 0.1125, 0.947, 0.2138, 0.1161, 0.9699, 0.2147, 0.06073, 0.9748, 0.2939, 0.2538, 0.9215, 0.2929, 0.2675, 0.918, 0.2075, 0.2706, 0.9401, 0.208, 0.2578, 0.9435, 0.2954, -0.2279, 0.9278, 0.2984, -0.1813, 0.937, 0.2113, -0.1848, 0.9598, 0.2096, -0.232, 0.9499, 0.155, -0.2724, 0.9496, 0.1555, -0.2596, 0.9531, 0.09508, -0.2604, 0.9608, 0.09653, -0.2744, 0.9567, 0.1588, -0.117, 0.9804, 0.1597, -0.06162, 0.9852, 0.09281, -0.06198, 0.9938, 0.09407, -0.117, 0.9887, 0.1597, 0.06162, 0.9852, 0.1588, 0.117, 0.9804, 0.09407, 0.117, 0.9887, 0.09282, 0.06198, 0.9938, 0.1555, 0.2596, 0.9531, 0.155, 0.2724, 0.9496, 0.09653, 0.2744, 0.9567, 0.09508, 0.2604, 0.9608, 0.1556, -0.2343, 0.9596, 0.1573, -0.187, 0.9697, 0.09262, -0.1871, 0.978, 0.0952, -0.235, 0.9673, 0.1599, -0.02041, 0.9869, 0.1599, 0.02041, 0.9869, 0.09305, 0.02076, 0.9954, 0.09305, -0.02076, 0.9954, 0.1573, 0.187, 0.9697, 0.1556, 0.2343, 0.9596, 0.0952, 0.235, 0.9673, 0.09262, 0.1871, 0.978, 0.03632, -0.08697, 0.9955, 0.04945, -0.1117, 0.9925, 0.06835, -0.1235, 0.99, 0.07227, -0.09519, 0.9928, 0.0563, -0.1007, 0.9933, 0.02429, -0.1053, 0.9941, 0.06028, -0.1136, 0.9917, 0.1688, -0.02173, 0.9854, 0.1728, -0.03467, 0.9843, 0.1728, 0.03467, 0.9843, 0.1688, 0.02173, 0.9854, 0.0563, 0.1007, 0.9933, 0.06028, 0.1136, 0.9917, 0.02429, 0.1053, 0.9941, 0.03632, 0.08697, 0.9955, 0.07227, 0.09519, 0.9928, 0.06835, 0.1235, 0.99, 0.04945, 0.1117, 0.9925, 0.1505, -0.03715, 0.9879, 0.1505, 0.03715, 0.9879, 0.132, 0.03461, 0.9906, 0.132, -0.03461, 0.9906, 0.07032, -0.1066, 0.9918, 0.1023, -0.122, 0.9872, 0.09271, -0.08087, 0.9924, 0.07419, -0.07826, 0.9942, 0.1023, 0.122, 0.9872, 0.07032, 0.1066, 0.9918, 0.07419, 0.07826, 0.9942, 0.09271, 0.08087, 0.9924, 0.2277, -0.0525, 0.9723, 0.2277, 0.0525, 0.9723, 0.2078, 0.03723, 0.9775, 0.2078, -0.03723, 0.9775, 0.08636, 0.2074, 0.9744, 0.1236, 0.1819, 0.9755, 0.1143, 0.1412, 0.9834, 0.1342, 0.1565, 0.9785, 0.08636, -0.2074, 0.9744, 0.1342, -0.1565, 0.9785, 0.1143, -0.1412, 0.9834, 0.1236, -0.1819, 0.9755, 0.07077, 0.0855, 0.9938, 0.1306, 0.1031, 0.9861, 0.08366, 0.07224, 0.9939, 0.07762, 0.1291, 0.9886, 0.09646, 0.1409, 0.9853, 0.1373, 0.1466, 0.9796, 0.07078, -0.0855, 0.9938, 0.08366, -0.07224, 0.9939, 0.1306, -0.1031, 0.9861, 0.01565, -0.1174, 0.993, 0.01443, -0.06231, 0.998, -0.07444, -0.06054, 0.9954, -0.06513, -0.1078, 0.992, 0.01443, 0.06231, 0.998, 0.01565, 0.1174, 0.993, -0.06513, 0.1078, 0.992, -0.07444, 0.06054, 0.9954, 0.03073, 0.2624, 0.9645, 0.03221, 0.2769, 0.9604, -0.02711, 0.2701, 0.9625, -0.036, 0.2517, 0.9671, 0.02466, -0.2314, 0.9726, 0.022, -0.1833, 0.9828, -0.05884, -0.1739, 0.983, -0.04208, -0.2204, 0.9745, 0.01435, -0.02076, 0.9997, 0.01435, 0.02076, 0.9997, -0.07448, 0.01896, 0.997, -0.07448, -0.01896, 0.997, 0.022, 0.1833, 0.9828, 0.02466, 0.2314, 0.9726, -0.04208, 0.2204, 0.9745, -0.05884, 0.1739, 0.983, 0.03221, -0.2765, 0.9605, 0.03073, -0.2624, 0.9645, -0.036, -0.2517, 0.9671, -0.02711, -0.2701, 0.9625, -0.1758, -0.01898, 0.9843, -0.1758, 0.01898, 0.9843, -0.2272, 0.01242, 0.9738, -0.2273, -0.01242, 0.9737, -0.1358, 0.1465, 0.9798, -0.1192, 0.1935, 0.9738, -0.149, 0.1613, 0.9756, -0.1799, 0.1215, 0.9762, -0.08121, -0.2555, 0.9634, -0.09005, -0.2369, 0.9673, -0.1201, -0.2052, 0.9713, -0.1024, -0.2283, 0.9682, -0.1605, -0.1002, 0.9819, -0.1697, -0.05284, 0.9841, -0.2213, -0.04624, 0.9741, -0.2042, -0.07497, 0.976, -0.1697, 0.05284, 0.9841, -0.1605, 0.1002, 0.9819, -0.2042, 0.07497, 0.976, -0.2213, 0.04624, 0.9741, -0.09005, 0.2369, 0.9673, -0.08121, 0.2555, 0.9634, -0.1024, 0.2283, 0.9682, -0.1201, 0.2052, 0.9713, -0.1192, -0.1935, 0.9738, -0.1358, -0.1465, 0.9798, -0.1799, -0.1215, 0.9762, -0.149, -0.1613, 0.9756, -0.0908, -0.1889, 0.9778, -0.1084, -0.1656, 0.9802, -0.1165, -0.1169, 0.9863, -0.0923, -0.1365, 0.9863, -0.2087, -0.05694, 0.9763, -0.2256, -0.0282, 0.9738, -0.2392, -0.01973, 0.9708, -0.2227, -0.02595, 0.9746, -0.2256, 0.0282, 0.9738, -0.2087, 0.05694, 0.9763, -0.2227, 0.02595, 0.9746, -0.2392, 0.01973, 0.9708, -0.1084, 0.1656, 0.9802, -0.0908, 0.1889, 0.9778, -0.0923, 0.1365, 0.9863, -0.1165, 0.1169, 0.9863, -0.1494, -0.1156, 0.982, -0.1799, -0.07556, 0.9808, -0.1941, -0.04458, 0.98, -0.1572, -0.06659, 0.9853, -0.2349, -0.01242, 0.9719, -0.2349, 0.01242, 0.9719, -0.2485, 0.00395, 0.9686, -0.2485, -0.00395, 0.9686, -0.1799, 0.07556, 0.9808, -0.1494, 0.1156, 0.982, -0.1572, 0.06659, 0.9853, -0.1941, 0.04458, 0.98, -0.3168, 0.05895, 0.9467, -0.3342, 0.06562, 0.9402, -0.2905, 0.07227, 0.9541, -0.2875, 0.08245, 0.9542, -0.3342, -0.06562, 0.9402, -0.3168, -0.05895, 0.9467, -0.2875, -0.08245, 0.9542, -0.2905, -0.07227, 0.9541, -0.1308, 0.05112, 0.9901, -0.1067, 0.07087, 0.9918, -0.09128, 0.01438, 0.9957, -0.109, 0.006103, 0.994, -0.1858, -0.02245, 0.9823, -0.2224, -0.0003976, 0.975, -0.1885, 0.02151, 0.9818, -0.164, 0.02264, 0.9862, -0.4045, -0.003946, 0.9145, -0.4045, 0.003946, 0.9145, -0.3646, -0.00116, 0.9312, -0.3646, 0.001168, 0.9312, -0.2224, 0.0003976, 0.975, -0.1858, 0.02245, 0.9823, -0.164, -0.02264, 0.9862, -0.1885, -0.02151, 0.9818, -0.1067, -0.07086, 0.9918, -0.1308, -0.05112, 0.9901, -0.109, -0.006103, 0.994, -0.09128, -0.01438, 0.9957, -0.3463, -0.1434, 0.9271, -0.3383, -0.1542, 0.9283, -0.2683, -0.163, 0.9494, -0.268, -0.1471, 0.9521, -0.06384, -0.04095, 0.9971, -0.0461, -0.03263, 0.9984, -0.006501, -0.06257, 0.998, -0.01124, -0.06153, 0.998, -0.2013, 0.1204, 0.9721, -0.2213, 0.1222, 0.9675, -0.1506, 0.127, 0.9804, -0.1495, 0.1431, 0.9784, -0.3495, 0.001165, 0.9369, -0.3495, -0.001165, 0.9369, -0.2713, -0.002315, 0.9625, -0.2713, 0.002315, 0.9625, -0.2213, -0.1222, 0.9675, -0.2013, -0.1204, 0.9721, -0.1495, -0.1431, 0.9784, -0.1506, -0.127, 0.9804, -0.0461, 0.03263, 0.9984, -0.06384, 0.04095, 0.9971, -0.01124, 0.06153, 0.998, -0.0065, 0.06257, 0.998, -0.3383, 0.1542, 0.9283, -0.3463, 0.1434, 0.9271, -0.268, 0.1471, 0.9521, -0.2683, 0.163, 0.9494, 0.01833, 0.2205, 0.9752, 0.01422, 0.2058, 0.9785, 0.09192, 0.2035, 0.9747, 0.09062, 0.224, 0.9704, 0.02186, 0.002315, 0.9998, 0.02186, -0.002315, 0.9998, 0.1025, -0.002294, 0.9947, 0.1025, 0.002294, 0.9947, 0.01422, -0.2058, 0.9785, 0.01833, -0.2205, 0.9752, 0.09062, -0.224, 0.9704, 0.09192, -0.2035, 0.9747, 0.02728, 0.07539, 0.9968, 0.02253, 0.07436, 0.997, 0.09482, 0.07851, 0.9924, 0.09719, 0.08757, 0.9914, 0.02063, 0.1691, 0.9854, 0.02126, 0.1531, 0.988, 0.1019, 0.1525, 0.983, 0.09829, 0.1667, 0.9811, 0.02126, -0.1531, 0.988, 0.02063, -0.1691, 0.9854, 0.09829, -0.1667, 0.9811, 0.1019, -0.1525, 0.983, 0.02253, -0.07436, 0.997, 0.02728, -0.07539, 0.9968, 0.09719, -0.08757, 0.9914, 0.09482, -0.07851, 0.9924, 0.3117, 0.1349, 0.9405, 0.3073, 0.1141, 0.9448, 0.4196, 0.114, 0.9005, 0.4355, 0.1357, 0.8899, 0.4235, 0.002294, 0.9059, 0.4235, -0.002294, 0.9059, 0.5207, -0.004699, 0.8538, 0.5207, 0.004699, 0.8538, 0.3073, -0.1141, 0.9448, 0.3117, -0.1349, 0.9405, 0.4355, -0.1357, 0.8899, 0.4196, -0.114, 0.9005, 0.2022, 0.09843, 0.9744, 0.1999, 0.08939, 0.9757, 0.3273, 0.09146, 0.9405, 0.3313, 0.1059, 0.9376, 0.4154, 0.1518, 0.8969, 0.419, 0.1377, 0.8975, 0.5163, 0.1349, 0.8457, 0.523, 0.1471, 0.8395, 0.419, -0.1377, 0.8975, 0.4154, -0.1518, 0.8969, 0.523, -0.1471, 0.8395, 0.5163, -0.1349, 0.8457, 0.1999, -0.08939, 0.9757, 0.2022, -0.09843, 0.9744, 0.3313, -0.1059, 0.9376, 0.3273, -0.09146, 0.9405, 0.4574, -0.0428, 0.8882, 0.4653, -0.06506, 0.8827, 0.5447, -0.06681, 0.836, 0.5375, -0.04907, 0.8418, 0.479, 0.1086, 0.871, 0.4754, 0.09429, 0.8747, 0.5542, 0.09585, 0.8269, 0.5557, 0.1083, 0.8243, 0.5143, 0.09366, 0.8525, 0.5021, 0.08119, 0.861, 0.58, 0.08298, 0.8103, 0.59, 0.09744, 0.8015, 0.5021, -0.0812, 0.861, 0.5143, -0.09366, 0.8525, 0.5901, -0.09745, 0.8015, 0.58, -0.08298, 0.8103, 0.4754, -0.09429, 0.8747, 0.479, -0.1086, 0.871, 0.5557, -0.1083, 0.8243, 0.5542, -0.09585, 0.8269, 0.4653, 0.06506, 0.8827, 0.4574, 0.0428, 0.8882, 0.5375, 0.04907, 0.8418, 0.5447, 0.06681, 0.836, 0.5674, 0.004697, 0.8234, 0.5674, -0.004697, 0.8234, 0.6396, -0.009206, 0.7687, 0.6396, 0.009206, 0.7687, 0.5645, 0.04621, 0.8242, 0.5562, 0.03175, 0.8304, 0.5828, 0.03148, 0.812, 0.5743, 0.04545, 0.8174, 0.5562, -0.03175, 0.8304, 0.5645, -0.0462, 0.8242, 0.5743, -0.04545, 0.8174, 0.5828, -0.03148, 0.812, 0.5687, -0.09457, 0.8171, 0.5703, -0.107, 0.8144, 0.5553, -0.1048, 0.825, 0.5607, -0.09298, 0.8228, 0.5712, 0.07383, 0.8175, 0.5642, 0.0561, 0.8237, 0.574, 0.05533, 0.817, 0.5631, 0.07221, 0.8232, 0.5565, 0.009195, 0.8308, 0.5565, -0.009195, 0.8308, 0.5831, -0.008939, 0.8124, 0.5831, 0.008939, 0.8124, 0.5642, -0.0561, 0.8237, 0.5712, -0.07383, 0.8175, 0.5631, -0.07221, 0.8232, 0.574, -0.05533, 0.817, 0.5703, 0.107, 0.8144, 0.5687, 0.09457, 0.8171, 0.5607, 0.09298, 0.8228, 0.5553, 0.1048, 0.825, 0.5681, 0.03622, 0.8222, 0.5766, 0.02225, 0.8167, 0.5766, 0.01665, 0.8168, 0.564, 0.02249, 0.8255, 0.5766, -0.02228, 0.8168, 0.5681, -0.03622, 0.8222, 0.564, -0.02249, 0.8255, 0.5766, -0.01665, 0.8168, 0.5151, -0.08973, 0.8524, 0.5095, -0.1016, 0.8544, 0.4843, -0.08182, 0.8711, 0.4987, -0.07173, 0.8638, 0.5342, 0.06318, 0.843, 0.5452, 0.04631, 0.837, 0.5411, 0.03254, 0.8403, 0.5178, 0.04519, 0.8543, 0.5872, 0.00894, 0.8094, 0.5872, -0.00894, 0.8094, 0.5872, -0.003319, 0.8094, 0.5872, 0.003319, 0.8094, 0.5452, -0.04631, 0.837, 0.5342, -0.06318, 0.843, 0.5178, -0.04519, 0.8543, 0.5411, -0.03254, 0.8403, 0.5095, 0.1016, 0.8544, 0.5151, 0.08973, 0.8524, 0.4987, 0.07173, 0.8638, 0.4843, 0.08182, 0.8711, 0.4945, -0.03567, 0.8684, 0.4802, -0.04574, 0.876, 0.4719, 0.004949, 0.8817, 0.4873, 0.007967, 0.8732, 0.5319, 0.02181, 0.8465, 0.5548, 0.009156, 0.8319, 0.5472, -0.01682, 0.8369, 0.5246, -0.02183, 0.8511, 0.5847, 0.003334, 0.8112, 0.5847, -0.003334, 0.8112, 0.5743, 0.004397, 0.8187, 0.5743, -0.004397, 0.8187, 0.5548, -0.009156, 0.8319, 0.5319, -0.02181, 0.8465, 0.5246, 0.02183, 0.8511, 0.5472, 0.01682, 0.8369, 0.4802, 0.04574, 0.876, 0.4945, 0.03567, 0.8684, 0.4873, -0.007968, 0.8732, 0.4719, -0.004949, 0.8817, 0.5688, 0.009178, 0.8224, 0.5814, 0.00329, 0.8136, 0.5709, -0.004401, 0.821, 0.5613, -0.01682, 0.8275, 0.5814, -0.00329, 0.8136, 0.5688, -0.009178, 0.8224, 0.5613, 0.01682, 0.8275, 0.5709, 0.004401, 0.821, 0.4972, -0.07139, 0.8647, 0.5204, -0.06639, 0.8513, 0.5044, -0.09761, 0.8579, 0.4914, -0.1255, 0.8619, 0.5524, -0.004401, 0.8336, 0.5524, 0.004401, 0.8336, 0.534, 0.01286, 0.8454, 0.534, -0.01286, 0.8454, 0.5204, 0.06639, 0.8513, 0.4972, 0.07139, 0.8647, 0.4914, 0.1255, 0.8619, 0.5044, 0.09761, 0.8579, 0.4581, -0.07024, 0.8861, 0.4736, -0.07327, 0.8777, 0.4677, -0.1274, 0.8747, 0.4603, -0.133, 0.8778, 0.5378, -0.03441, 0.8424, 0.5477, -0.022, 0.8364, 0.5291, -0.03046, 0.848, 0.5225, -0.06569, 0.8501, 0.5477, 0.022, 0.8364, 0.5378, 0.03441, 0.8424, 0.5225, 0.06574, 0.8501, 0.5291, 0.03046, 0.848, 0.4736, 0.07327, 0.8777, 0.4581, 0.07024, 0.8861, 0.4603, 0.133, 0.8778, 0.4677, 0.1274, 0.8747, 0.5175, -0.01285, 0.8556, 0.5175, 0.01285, 0.8556, 0.4825, 0.01803, 0.8757, 0.4825, -0.01803, 0.8757, 0.5053, 0.1393, 0.8516, 0.4917, 0.1671, 0.8546, 0.4694, 0.2039, 0.8591, 0.4744, 0.158, 0.866, 0.4783, -0.193, 0.8568, 0.4857, -0.1874, 0.8538, 0.463, -0.2241, 0.8576, 0.4604, -0.2392, 0.8549, 0.5098, -0.08185, 0.8564, 0.5167, -0.04665, 0.8549, 0.4815, -0.05184, 0.8749, 0.4795, -0.1007, 0.8718, 0.5167, 0.04665, 0.8549, 0.5098, 0.08185, 0.8564, 0.4795, 0.1007, 0.8718, 0.4815, 0.05184, 0.8749, 0.4857, 0.1874, 0.8538, 0.4782, 0.193, 0.8568, 0.4604, 0.2392, 0.8549, 0.463, 0.2241, 0.8576, 0.4917, -0.1671, 0.8546, 0.5053, -0.1393, 0.8516, 0.4744, -0.158, 0.866, 0.4694, -0.2039, 0.8591, 0.4069, -0.2716, 0.8722, 0.4097, -0.2566, 0.8754, 0.3402, -0.2704, 0.9006, 0.3387, -0.2897, 0.8952, 0.4223, -0.1051, 0.9003, 0.4245, -0.05623, 0.9037, 0.3525, -0.05798, 0.934, 0.3511, -0.1117, 0.9297, 0.4245, 0.05623, 0.9037, 0.4223, 0.1051, 0.9003, 0.3511, 0.1117, 0.9297, 0.3525, 0.05798, 0.934, 0.4097, 0.2566, 0.8754, 0.4069, 0.2716, 0.8722, 0.3387, 0.2897, 0.8952, 0.3402, 0.2704, 0.9006, 0.4134, -0.2161, 0.8845, 0.4187, -0.1704, 0.892, 0.3473, -0.1769, 0.9209, 0.3442, -0.23, 0.9103, 0.425, -0.01803, 0.905, 0.425, 0.01803, 0.905, 0.353, 0.01979, 0.9354, 0.353, -0.01979, 0.9354, 0.4187, 0.1704, 0.892, 0.4134, 0.2161, 0.8845, 0.3442, 0.23, 0.9103, 0.3473, 0.1769, 0.9209, 0.2636, -0.114, 0.9579, 0.2651, -0.06034, 0.9623, 0.1713, -0.06064, 0.9833, 0.1722, -0.1136, 0.9785, 0.2651, 0.06034, 0.9623, 0.2636, 0.114, 0.9579, 0.1722, 0.1136, 0.9785, 0.1713, 0.06064, 0.9833, 0.2569, 0.2734, 0.927, 0.2554, 0.2931, 0.9213, 0.1743, 0.2861, 0.9422, 0.1718, 0.2694, 0.9476, 0.2582, -0.2361, 0.9368, 0.2614, -0.1831, 0.9477, 0.1699, -0.1826, 0.9684, 0.173, -0.232, 0.9572, 0.2655, -0.01979, 0.9639, 0.2655, 0.01979, 0.9639, 0.1717, 0.02007, 0.9849, 0.1717, -0.02007, 0.9849, 0.2614, 0.1831, 0.9477, 0.2582, 0.2361, 0.9368, 0.173, 0.232, 0.9572, 0.17, 0.1826, 0.9684, 0.2555, -0.2927, 0.9214, 0.2569, -0.2734, 0.927, 0.1718, -0.2694, 0.9476, 0.1743, -0.2861, 0.9422, 0.07272, 0.05935, 0.9956, 0.07361, 0.1123, 0.9909, -0.0101, 0.08044, 0.9967, -0.02357, 0.05152, 0.9984, 0.09342, 0.2531, 0.9629, 0.09595, 0.27, 0.9581, 0.04522, 0.2302, 0.9721, 0.03118, 0.2098, 0.9773, 0.08179, -0.223, 0.9714, 0.07864, -0.1735, 0.9817, -0.005077, -0.1419, 0.9899, 0.01946, -0.1792, 0.9836, 0.07187, -0.02008, 0.9972, 0.07187, 0.02008, 0.9972, -0.02442, 0.01225, 0.9996, -0.02442, -0.01225, 0.9996, 0.07864, 0.1735, 0.9817, 0.08179, 0.223, 0.9714, 0.01946, 0.1792, 0.9836, -0.005077, 0.1419, 0.9899, 0.09595, -0.27, 0.9581, 0.09342, -0.2531, 0.9629, 0.03118, -0.2098, 0.9773, 0.04522, -0.2302, 0.9721, 0.07361, -0.1123, 0.9909, 0.07272, -0.05935, 0.9956, -0.02357, -0.05152, 0.9984, -0.0101, -0.08044, 0.9967, -0.03627, -0.09379, 0.9949, -0.06072, -0.05595, 0.9966, -0.09918, 0.05262, 0.9937, -0.06042, -0.0219, 0.9979, -0.1218, -0.01226, 0.9925, -0.1218, 0.01226, 0.9925, -0.1803, -0.006378, 0.9836, -0.1803, 0.006378, 0.9836, -0.06072, 0.05595, 0.9966, -0.03627, 0.09379, 0.9949, -0.06041, 0.0219, 0.9979, -0.09922, -0.05261, 0.9937, 0.02241, -0.1673, 0.9856, 0.008339, -0.1466, 0.9892, -0.01595, -0.07513, 0.997, -0.002838, -0.1034, 0.9946, -0.09731, -0.05076, 0.994, -0.1106, -0.02174, 0.9936, -0.1692, -0.003082, 0.9856, -0.1357, 0.05786, 0.9891, -0.1106, 0.02174, 0.9936, -0.09731, 0.05076, 0.994, -0.1357, -0.05786, 0.9891, -0.1692, 0.003082, 0.9856, 0.008339, 0.1466, 0.9892, 0.02241, 0.1673, 0.9856, -0.002834, 0.1034, 0.9946, -0.01595, 0.07513, 0.997, -0.05114, 0.05014, 0.9974, -0.08952, 0.1244, 0.9882, 0.139, 0.2276, 0.9638, 0.1187, 0.08409, 0.9894, -0.08952, -0.1244, 0.9882, -0.05114, -0.05015, 0.9974, 0.1187, -0.08409, 0.9894, 0.139, -0.2276, 0.9638, -0.03041, -0.0387, 0.9988, -0.04349, -0.01026, 0.999, 0.1262, 0.02276, 0.9917, 0.1142, -1.737e-05, 0.9935, -0.04349, 0.01026, 0.999, -0.03041, 0.0387, 0.9988, 0.1142, 1.119e-05, 0.9935, 0.1262, -0.02275, 0.9917, -0.1884, 0.1883, 0.9639, -0.2252, 0.1276, 0.9659, 0.06854, 0.1427, 0.9874, 0.04023, 0.2905, 0.956, -0.2677, 0.0064, 0.9635, -0.2677, -0.0064, 0.9635, 0.0114, -0.01726, 0.9998, 0.0114, 0.01725, 0.9998, -0.2252, -0.1276, 0.9659, -0.1884, -0.1883, 0.9639, 0.04022, -0.2905, 0.956, 0.06854, -0.1427, 0.9874, -0.1005, -0.4043, 0.9091, 0.1329, -0.5033, 0.8538, 0.1492, -0.5038, 0.8508, -0.1005, 0.4043, 0.9091, 0.1492, 0.5038, 0.8508, 0.1329, 0.5033, 0.8538, 0.8356, 0.01724, 0.549, 0.8356, -0.01723, 0.549, 0.9057, -0.003741, 0.4239, 0.9057, 0.003738, 0.4239, 0.7049, -0.0795, 0.7049, 0.6955, -0.05705, 0.7163, 0.7627, -0.05504, 0.6444, 0.771, -0.06643, 0.6333, 0.7287, 0.3012, 0.615, 0.7437, 0.2874, 0.6036, 0.8347, 0.1557, 0.5283, 0.8181, 0.2075, 0.5363, 0.8101, 0.06931, 0.5822, 0.8907, 0.01885, 0.4542, 0.8777, 0.06872, 0.4742, 0.7405, -0.1992, 0.6419, 0.7246, -0.05669, 0.6868, 0.7923, -0.04367, 0.6086, 0.829, -0.08388, 0.5529, 0.7246, 0.0567, 0.6868, 0.7405, 0.1992, 0.6419, 0.829, 0.08388, 0.5529, 0.7923, 0.04366, 0.6086, 0.8101, -0.0693, 0.5822, 0.8181, -0.2075, 0.5363, 0.8777, -0.06872, 0.4742, 0.8907, -0.01886, 0.4542, 0.6955, 0.05704, 0.7163, 0.7049, 0.07951, 0.7049, 0.771, 0.06643, 0.6333, 0.7627, 0.05504, 0.6444, 0.7437, -0.2874, 0.6036, 0.7287, -0.3012, 0.615, 0.8347, -0.1557, 0.5283, 0.4398, -0.005174, 0.8981, 0.4113, -0.07111, 0.9087, 0.32, 0.007106, 0.9474, 0.3223, 0.01403, 0.9465, 0.4329, 0.01965, 0.9012, 0.4329, -0.01966, 0.9012, 0.3138, 0.0006515, 0.9495, 0.3138, -0.0006506, 0.9495, 0.4113, 0.07111, 0.9087, 0.4398, 0.00518, 0.8981, 0.3223, -0.01403, 0.9465, 0.32, -0.007106, 0.9474, 0.3932, -0.1096, 0.9129, 0.3381, -0.06787, 0.9386, 0.2959, -0.03224, 0.9547, 0.2991, -0.0306, 0.9537, 0.3082, 0.09951, 0.9461, 0.3208, 0.1058, 0.9412, 0.2828, 0.07567, 0.9562, 0.282, 0.07321, 0.9566, 0.3381, 0.06787, 0.9386, 0.3932, 0.1096, 0.9129, 0.2991, 0.0306, 0.9537, 0.2959, 0.03224, 0.9547, 0.3208, -0.1058, 0.9412, 0.3082, -0.09951, 0.9461, 0.282, -0.07321, 0.9566, 0.2828, -0.07567, 0.9562, 0.4155, -0.003446, 0.9096, 0.4127, -0.004815, 0.9108, 0.435, -0.002146, 0.9004, 0.4363, 0.0, 0.8998, 0.3929, 0.04244, 0.9186, 0.3927, 0.04689, 0.9185, 0.4153, 0.04549, 0.9085, 0.4145, 0.04783, 0.9088, 0.4155, 0.003255, 0.9096, 0.4167, -0.001624, 0.909, 0.4363, 0.0, 0.8998, 0.4363, 0.0, 0.8998, 0.4127, 0.004814, 0.9108, 0.4155, 0.003445, 0.9096, 0.4363, 0.0, 0.8998, 0.435, 0.002146, 0.9004, 0.3927, -0.04689, 0.9185, 0.3929, -0.04244, 0.9186, 0.4145, -0.04783, 0.9088, 0.4153, -0.04549, 0.9085, 0.4167, 0.001623, 0.909, 0.4155, -0.003254, 0.9096, 0.4363, 0.0, 0.8998, 0.4363, 0.0, 0.8998, 0.4167, -0.001606, 0.909, 0.4167, 0.001606, 0.909, 0.4363, 0.0, 0.8998, 0.4363, 0.0, 0.8998, 0.5123, 0.0004297, 0.8588, 0.5145, 1.456e-06, 0.8575, 0.5145, 1.456e-06, 0.8575, 0.5148, 0.002516, 0.8573, 0.5145, 0.0, 0.8575, 0.5145, 0.0, 0.8575, 0.5145, 0.0, 0.8575, 0.5145, 0.0, 0.8575, 0.5145, 0.0, 0.8575, 0.5145, 0.0, 0.8575, 0.5145, 0.0, 0.8575, 0.5145, 0.0, 0.8575, 0.5145, 0.0, 0.8575, 0.5125, 0.0009367, 0.8587, 0.5138, -0.002407, 0.8579, 0.5145, 0.0, 0.8575, 0.5145, -1.675e-06, 0.8575, 0.5124, -0.0005265, 0.8588, 0.5149, -0.002488, 0.8572, 0.5145, -1.675e-06, 0.8575, 0.5145, 0.0, 0.8575, 0.5145, 0.0, 0.8575, 0.5145, 0.0, 0.8575, 0.5145, 0.0, 0.8575, 0.5125, -0.0009965, 0.8587, 0.5145, 0.0, 0.8575, 0.5145, 0.0, 0.8575, 0.5136, 0.002337, 0.858, 0.2425, 0.0, 0.9701, 0.2425, 0.0, 0.9701, 0.2425, 0.0, 0.9701, 0.2425, 0.0, 0.9701, 0.2425, 0.0, 0.9701, 0.2425, 0.0, 0.9701, 0.2425, 0.0, 0.9701, 0.2425, 0.0, 0.9701, 0.2425, 0.0, 0.9701, 0.2403, 0.001025, 0.9707, 0.2415, -0.002299, 0.9704, 0.2425, 0.0, 0.9701, 0.2401, 0.0005711, 0.9707, 0.2425, 9.11e-07, 0.9701, 0.2425, 9.11e-07, 0.9701, 0.2431, 0.00247, 0.97])] * 3)])

# ---- objects
ob_section_1 = bpy.data.objects.new('Section_1', me_plane)

# ---- transforms, parenting, visibility, modifiers, constraints
ob_section_1.location = (0.0, 0.0, 0.0)
ob_section_1.lineart.crease_threshold = 0.0

# ---- collection membership
col_collection.objects.link(ob_section_1)

# ---- scene / render settings (as saved in the file)
scene.frame_start = 1; scene.frame_end = 250; scene.frame_set(3)
scene.render.engine = 'BLENDER_EEVEE_NEXT'
scene.cycles.use_denoising = False
scene.cycles.samples = 128
scene.cycles.sampling_pattern = 'TABULATED_SOBOL'
scene.cycles.use_adaptive_sampling = False
scene.cycles.use_light_tree = False
scene.view_settings.view_transform = 'Filmic'
bpy.context.view_layer.update()

# ---- added for rendering (the .blend has no active camera and no usable light): camera, sun
cam_auto = bpy.data.cameras.new('AutoCamera')
cam_auto.lens = 50.0
cam_auto.sensor_width = 36.0
cam_auto.clip_end = 6794.96
ob_auto_camera = bpy.data.objects.new('AutoCamera', cam_auto)
scene.collection.objects.link(ob_auto_camera)
ob_auto_camera.location = (562.179, -465.114, 250.576)
ob_auto_camera.rotation_euler = (1.09748, -7.21219e-08, 0.694738)
scene.camera = ob_auto_camera
light_auto_sun = bpy.data.lights.new('AutoSun', 'SUN')
light_auto_sun.energy = 3.0
light_auto_sun.angle = 0.0523599
ob_auto_sun = bpy.data.objects.new('AutoSun', light_auto_sun)
scene.collection.objects.link(ob_auto_sun)
ob_auto_sun.rotation_euler = (0.872665, 0.174533, 0.523599)
bpy.context.view_layer.update()
